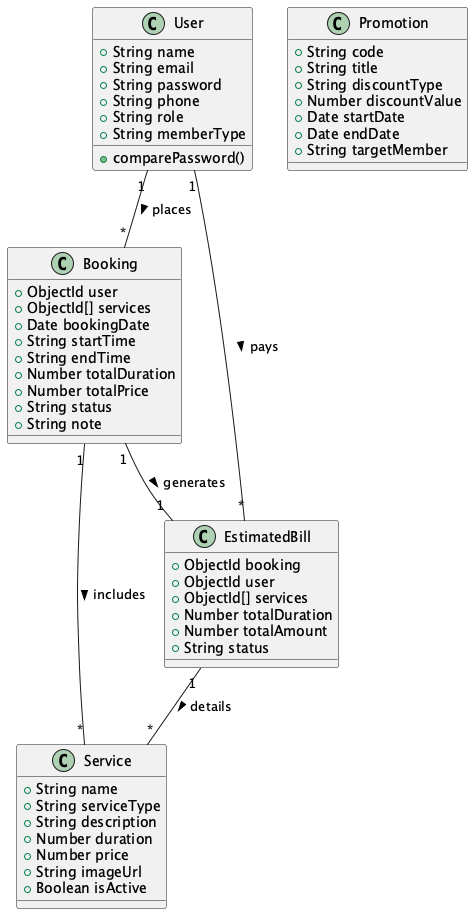

The diagram above was rendered by PlantUML. Its source (embedded in the PNG):
@startuml
class User {
  +String name
  +String email
  +String password
  +String phone
  +String role
  +String memberType
  +comparePassword()
}

class Service {
  +String name
  +String serviceType
  +String description
  +Number duration
  +Number price
  +String imageUrl
  +Boolean isActive
}

class Booking {
  +ObjectId user
  +ObjectId[] services
  +Date bookingDate
  +String startTime
  +String endTime
  +Number totalDuration
  +Number totalPrice
  +String status
  +String note
}

class EstimatedBill {
  +ObjectId booking
  +ObjectId user
  +ObjectId[] services
  +Number totalDuration
  +Number totalAmount
  +String status
}

class Promotion {
  +String code
  +String title
  +String discountType
  +Number discountValue
  +Date startDate
  +Date endDate
  +String targetMember
}

User "1" -- "*" Booking : places >
Booking "1" -- "*" Service : includes >
Booking "1" -- "1" EstimatedBill : generates >
EstimatedBill "1" -- "*" Service : details >
User "1" -- "*" EstimatedBill : pays >
@enduml